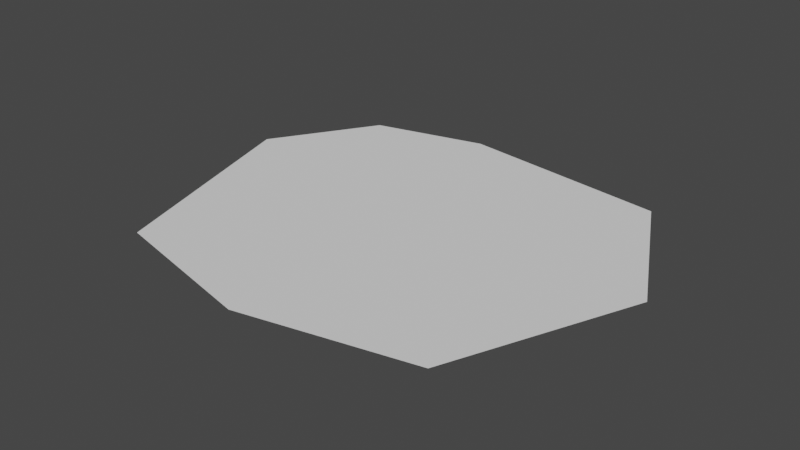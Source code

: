 # Source: ooze.blend  (saved by Blender 3.4.6; exported with 4.5.12 LTS)
import bpy
from mathutils import Matrix  # noqa: F401  (used for matrix-valued properties, if any)

bpy.ops.wm.read_factory_settings(use_empty=True)
scene = bpy.context.scene
scene.name = 'Scene'

# ---- collections
col_collection = bpy.data.collections.new('Collection'); scene.collection.children.link(col_collection)

# ---- world
world_world = bpy.data.worlds.new('World'); scene.world = world_world
world_world.use_nodes = True; world_world.node_tree.nodes.clear()
_N = world_world.node_tree.nodes; _L = world_world.node_tree.links
n0 = _N.new('ShaderNodeOutputWorld'); n0.name = 'World Output'; n0.location = (300, 300)
n1 = _N.new('ShaderNodeBackground'); n1.name = 'Background'; n1.location = (10, 300)
n1.inputs[0].default_value = (0.05088, 0.05088, 0.05088, 1.0)
_L.new(n1.outputs[0], n0.inputs[0])
n0.is_active_output = True
world_world.color = (0.05088, 0.05088, 0.05088)
world_world.use_sun_shadow = False
world_world.sun_shadow_jitter_overblur = 0.0

# ---- meshes
me_plane = bpy.data.meshes.new('Plane')
me_plane.from_pydata([(-1.0, -1.0, 0.1008), (1.0, -1.0, 0.1008), (-1.0, 1.0, 0.1008), (1.0, 1.0, 0.1008), (1.459, 0.1116, 0.1008), (-0.03281, -1.223, 0.1008), (-1.4, 0.3544, 0.1008), (-0.3019, 1.171, 0.1008)], [], [(0, 5, 1, 4, 3, 7, 2, 6)])
_uv = me_plane.uv_layers.new(name='UVMap')
_uv.uv.foreach_set('vector', [0.78, 0.03846, 0.9339, 0.3658, 0.9339, 0.7508, 0.5734, 0.9999, 0.2216, 0.9047, 0.06064, 0.4541, 0.0677, 0.1924, 0.2668, 9.346e-05])
me_plane.update()

# ---- objects
ob_ooze = bpy.data.objects.new('ooze', me_plane)

# ---- transforms, parenting, visibility, modifiers, constraints
ob_ooze.location = (0.0, 0.0, 0.0)

# ---- collection membership
col_collection.objects.link(ob_ooze)

# ---- scene / render settings (as saved in the file)
scene.frame_start = 1; scene.frame_end = 250; scene.frame_set(1)
scene.render.engine = 'BLENDER_EEVEE_NEXT'
scene.cycles.sampling_pattern = 'TABULATED_SOBOL'
scene.cycles.use_light_tree = False
scene.view_settings.view_transform = 'Filmic'
bpy.context.view_layer.update()

# ---- added for rendering (the .blend has no active camera and no usable light): camera, sun
cam_auto = bpy.data.cameras.new('AutoCamera')
cam_auto.lens = 50.0
cam_auto.sensor_width = 36.0
cam_auto.clip_end = 1000.0
ob_auto_camera = bpy.data.objects.new('AutoCamera', cam_auto)
scene.collection.objects.link(ob_auto_camera)
ob_auto_camera.location = (3.48006, -4.16688, 2.86124)
ob_auto_camera.rotation_euler = (1.09748, -7.21219e-08, 0.694738)
scene.camera = ob_auto_camera
light_auto_sun = bpy.data.lights.new('AutoSun', 'SUN')
light_auto_sun.energy = 3.0
light_auto_sun.angle = 0.0523599
ob_auto_sun = bpy.data.objects.new('AutoSun', light_auto_sun)
scene.collection.objects.link(ob_auto_sun)
ob_auto_sun.rotation_euler = (0.872665, 0.174533, 0.523599)
bpy.context.view_layer.update()
